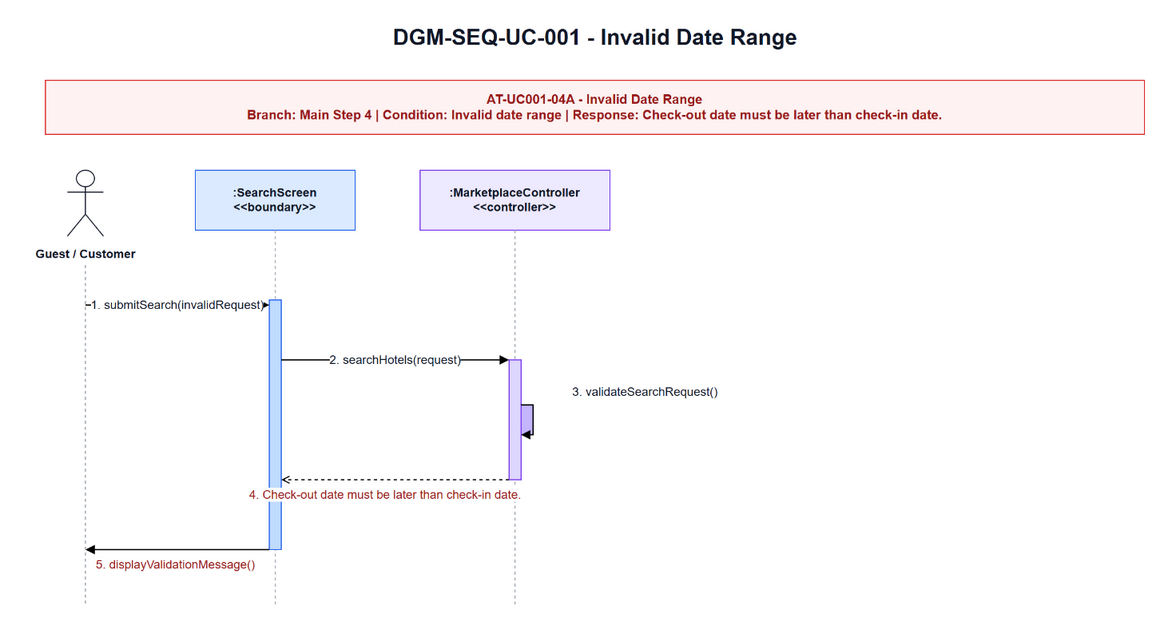

The diagram above was exported from draw.io. Its source (the exported page's mxGraphModel, read from the mxfile embedded in the PNG):
<mxGraphModel dx="858" dy="522" grid="1" gridSize="10" guides="1" tooltips="1" connect="1" arrows="1" fold="1" page="1" pageScale="1" pageWidth="1200" pageHeight="720" math="0" shadow="0">
  <root>
    <mxCell id="0" />
    <mxCell id="1" parent="0" />
    <mxCell id="title" parent="1" style="text;html=1;strokeColor=none;fillColor=none;align=center;verticalAlign=middle;fontStyle=1;fontSize=22;fontColor=#111827" value="DGM-SEQ-UC-001 - Invalid Date Range" vertex="1">
      <mxGeometry height="34" width="700" x="250" y="25" as="geometry" />
    </mxCell>
    <mxCell id="scenario-band" parent="1" style="rounded=0;whiteSpace=wrap;html=1;fillColor=#FEF2F2;strokeColor=#DC2626;fontSize=13;fontStyle=1;fontColor=#991B1B;align=center;verticalAlign=middle" value="AT-UC001-04A - Invalid Date Range&lt;br&gt;Branch: Main Step 4 | Condition: Invalid date range | Response: Check-out date must be later than check-in date." vertex="1">
      <mxGeometry height="54" width="1100" x="50" y="85" as="geometry" />
    </mxCell>
    <mxCell id="actor-icon" parent="1" style="shape=umlActor;verticalLabelPosition=bottom;verticalAlign=top;html=1;outlineConnect=0;strokeColor=#111827" value="" vertex="1">
      <mxGeometry height="66" width="36" x="72" y="175" as="geometry" />
    </mxCell>
    <mxCell id="actor-label" parent="1" style="text;html=1;strokeColor=none;fillColor=none;align=center;verticalAlign=middle;fontStyle=1;fontSize=12;fontColor=#111827" value="Guest / Customer" vertex="1">
      <mxGeometry height="22" width="130" x="25" y="248" as="geometry" />
    </mxCell>
    <mxCell id="h-screen" parent="1" style="rounded=0;whiteSpace=wrap;html=1;fillColor=#DBEAFE;strokeColor=#2563EB;fontSize=12;fontStyle=1;fontColor=#111827" value=":SearchScreen&lt;br&gt;&amp;lt;&amp;lt;boundary&amp;gt;&amp;gt;" vertex="1">
      <mxGeometry height="60" width="160" x="200" y="175" as="geometry" />
    </mxCell>
    <mxCell id="h-controller" parent="1" style="rounded=0;whiteSpace=wrap;html=1;fillColor=#EDE9FE;strokeColor=#7C3AED;fontSize=12;fontStyle=1;fontColor=#111827" value=":MarketplaceController&lt;br&gt;&amp;lt;&amp;lt;controller&amp;gt;&amp;gt;" vertex="1">
      <mxGeometry height="60" width="190" x="425" y="175" as="geometry" />
    </mxCell>
    <mxCell id="l-actor" edge="1" parent="1" style="endArrow=none;html=1;dashed=1;strokeColor=#9CA3AF" value="">
      <mxGeometry relative="1" as="geometry">
        <mxPoint x="90" y="270" as="sourcePoint" />
        <mxPoint x="90" y="610" as="targetPoint" />
      </mxGeometry>
    </mxCell>
    <mxCell id="l-screen" edge="1" parent="1" style="endArrow=none;html=1;dashed=1;strokeColor=#9CA3AF" value="">
      <mxGeometry relative="1" as="geometry">
        <mxPoint x="280" y="235" as="sourcePoint" />
        <mxPoint x="280" y="610" as="targetPoint" />
      </mxGeometry>
    </mxCell>
    <mxCell id="l-controller" edge="1" parent="1" style="endArrow=none;html=1;dashed=1;strokeColor=#9CA3AF" value="">
      <mxGeometry relative="1" as="geometry">
        <mxPoint x="520" y="235" as="sourcePoint" />
        <mxPoint x="520" y="610" as="targetPoint" />
      </mxGeometry>
    </mxCell>
    <mxCell id="a-screen" parent="1" style="rounded=0;whiteSpace=wrap;html=1;fillColor=#BFDBFE;strokeColor=#2563EB" value="" vertex="1">
      <mxGeometry height="250" width="12" x="274" y="305" as="geometry" />
    </mxCell>
    <mxCell id="a-controller" parent="1" style="rounded=0;whiteSpace=wrap;html=1;fillColor=#DDD6FE;strokeColor=#7C3AED" value="" vertex="1">
      <mxGeometry height="120" width="12" x="514" y="365" as="geometry" />
    </mxCell>
    <mxCell id="self-label" parent="1" style="text;html=1;strokeColor=none;fillColor=none;align=center;verticalAlign=middle;fontSize=12;fontColor=#111827;labelBackgroundColor=#FFFFFF" value="3. validateSearchRequest()" vertex="1">
      <mxGeometry height="20" width="150" x="575" y="387" as="geometry" />
    </mxCell>
    <mxCell id="a-controller-self" parent="1" style="rounded=0;whiteSpace=wrap;html=1;fillColor=#C4B5FD;strokeColor=#7C3AED" value="" vertex="1">
      <mxGeometry height="30" width="12" x="526" y="410" as="geometry" />
    </mxCell>
    <mxCell id="m1" edge="1" parent="1" style="endArrow=block;html=1;rounded=0;strokeWidth=1.3;fontSize=12;fontColor=#111827;labelBackgroundColor=#FFFFFF" value="1. submitSearch(invalidRequest)">
      <mxGeometry relative="1" as="geometry">
        <mxPoint x="90" y="310" as="sourcePoint" />
        <mxPoint x="274" y="310" as="targetPoint" />
      </mxGeometry>
    </mxCell>
    <mxCell id="m2" edge="1" parent="1" style="endArrow=block;html=1;rounded=0;strokeWidth=1.3;fontSize=12;fontColor=#111827;labelBackgroundColor=#FFFFFF" value="2. searchHotels(request)">
      <mxGeometry relative="1" as="geometry">
        <mxPoint x="286" y="365" as="sourcePoint" />
        <mxPoint x="514" y="365" as="targetPoint" />
      </mxGeometry>
    </mxCell>
    <mxCell id="m3" edge="1" parent="1" style="endArrow=block;html=1;rounded=0;edgeStyle=orthogonalEdgeStyle;strokeWidth=1.3;fontSize=12;fontColor=#111827;labelBackgroundColor=#FFFFFF" value="">
      <mxGeometry relative="1" as="geometry">
        <Array as="points">
          <mxPoint x="538" y="410" />
          <mxPoint x="538" y="440" />
        </Array>
        <mxPoint x="526" y="410" as="sourcePoint" />
        <mxPoint x="526" y="440" as="targetPoint" />
      </mxGeometry>
    </mxCell>
    <mxCell id="m4" edge="1" parent="1" style="endArrow=open;endFill=0;dashed=1;html=1;rounded=0;strokeWidth=1.1;fontSize=12;fontColor=#991B1B;labelBackgroundColor=#FFFFFF" value="4. Check-out date must be later than check-in date.">
      <mxGeometry relative="1" x="0.0877" y="15" as="geometry">
        <mxPoint as="offset" />
        <mxPoint x="514" y="485" as="sourcePoint" />
        <mxPoint x="286" y="485" as="targetPoint" />
      </mxGeometry>
    </mxCell>
    <mxCell id="m5" edge="1" parent="1" style="endArrow=block;html=1;rounded=0;strokeWidth=1.3;fontSize=12;fontColor=#991B1B;labelBackgroundColor=#FFFFFF" value="5. displayValidationMessage()">
      <mxGeometry relative="1" x="0.0217" y="15" as="geometry">
        <mxPoint as="offset" />
        <mxPoint x="274" y="555" as="sourcePoint" />
        <mxPoint x="90" y="555" as="targetPoint" />
      </mxGeometry>
    </mxCell>
  </root>
</mxGraphModel>